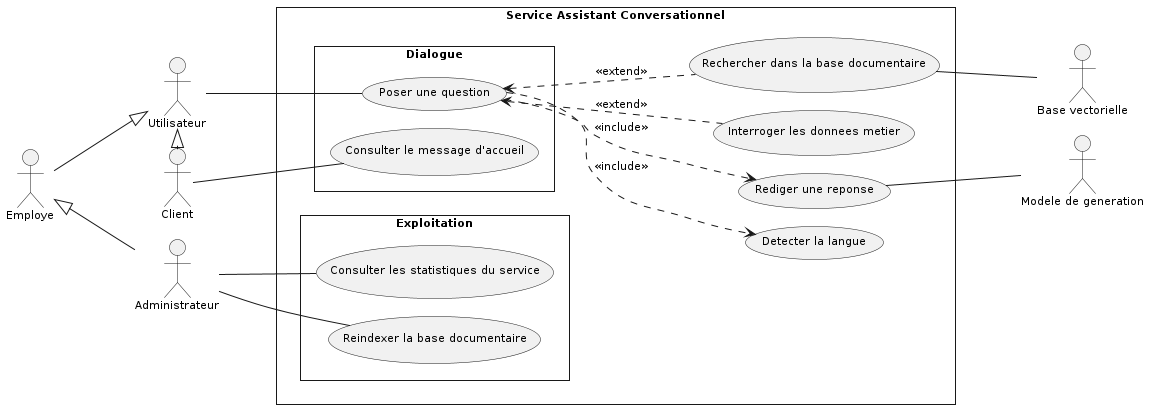

The diagram above was rendered by PlantUML. Its source (embedded in the PNG):
@startuml
skinparam style strictuml
skinparam packageStyle rectangle
skinparam shadowing false
skinparam defaultFontName Verdana
skinparam defaultFontSize 11
skinparam backgroundColor #FFFFFF
skinparam nodesep 18
skinparam ranksep 80
left to right direction

' Acteurs, alignes a gauche : les porteurs d'associations sont
' accoles a la frontiere, les acteurs structurels a leur gauche
actor "Utilisateur" as Utilisateur
actor "Employe" as Employe
actor "Client" as Client
actor "Administrateur" as Administrateur

' Generalisation : triangle creux, de l'enfant vers le parent
Employe -down-|> Utilisateur
Client -left-|> Utilisateur
Administrateur -up-|> Employe

rectangle "Service Assistant Conversationnel" {
  package "Dialogue" {
    usecase "Poser une question" as UC_Poser_une_question
    usecase "Consulter le message d'accueil" as UC_Consulter_le_message_d_accueil
  }
  package "Exploitation" {
    usecase "Reindexer la base documentaire" as UC_Reindexer_la_base_documentaire
    usecase "Consulter les statistiques du service" as UC_Consulter_les_statistiques_du_serv
  }
  usecase "Detecter la langue" as UC_Detecter_la_langue
  usecase "Rediger une reponse" as UC_Rediger_une_reponse
  usecase "Rechercher dans la base documentaire" as UC_Rechercher_dans_la_base_documentai
  usecase "Interroger les donnees metier" as UC_Interroger_les_donnees_metier
}

' Acteurs secondaires, a droite, hors de la frontiere
actor "Base vectorielle" as Qdrant
actor "Modele de generation" as Ollama

' Associations : trait continu sans fleche (relation d'association)
Utilisateur -- UC_Poser_une_question
Client -- UC_Consulter_le_message_d_accueil
Administrateur -- UC_Reindexer_la_base_documentaire
Administrateur -- UC_Consulter_les_statistiques_du_serv

UC_Rechercher_dans_la_base_documentai -down- Qdrant
UC_Rediger_une_reponse -down- Ollama
UC_Interroger_les_donnees_metier -[hidden]down- Qdrant
UC_Interroger_les_donnees_metier -[hidden]down- Ollama
Qdrant -[hidden]right- Ollama

' << include >> : du cas de base vers le cas obligatoire
UC_Poser_une_question ..> UC_Detecter_la_langue : << include >>
UC_Poser_une_question ..> UC_Rediger_une_reponse : << include >>
' << extend >> : la pointe designe le cas de base
UC_Poser_une_question <.. UC_Rechercher_dans_la_base_documentai : << extend >>
UC_Poser_une_question <.. UC_Interroger_les_donnees_metier : << extend >>
@enduml